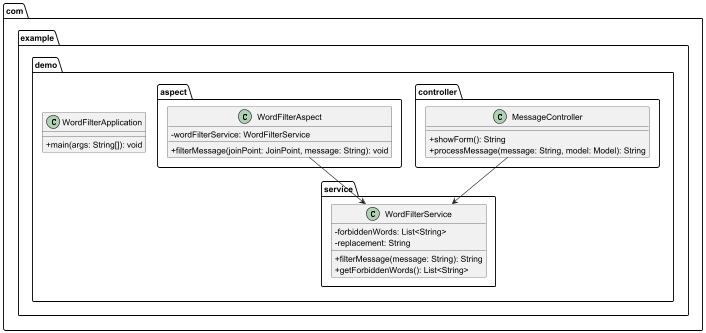

The diagram above was rendered by PlantUML. Its source (embedded in the PNG):
@startuml
skinparam classAttributeIconSize 0

package "com.example.demo" {
  class WordFilterApplication {
    +main(args: String[]): void
  }
}

package "com.example.demo.controller" {
  class MessageController {
    +showForm(): String
    +processMessage(message: String, model: Model): String
  }
}

package "com.example.demo.service" {
  class WordFilterService {
    -forbiddenWords: List<String>
    -replacement: String
    +filterMessage(message: String): String
    +getForbiddenWords(): List<String>
  }
}

package "com.example.demo.aspect" {
  class WordFilterAspect {
    -wordFilterService: WordFilterService
    +filterMessage(joinPoint: JoinPoint, message: String): void
  }
}

MessageController --> WordFilterService
WordFilterAspect --> WordFilterService
@enduml